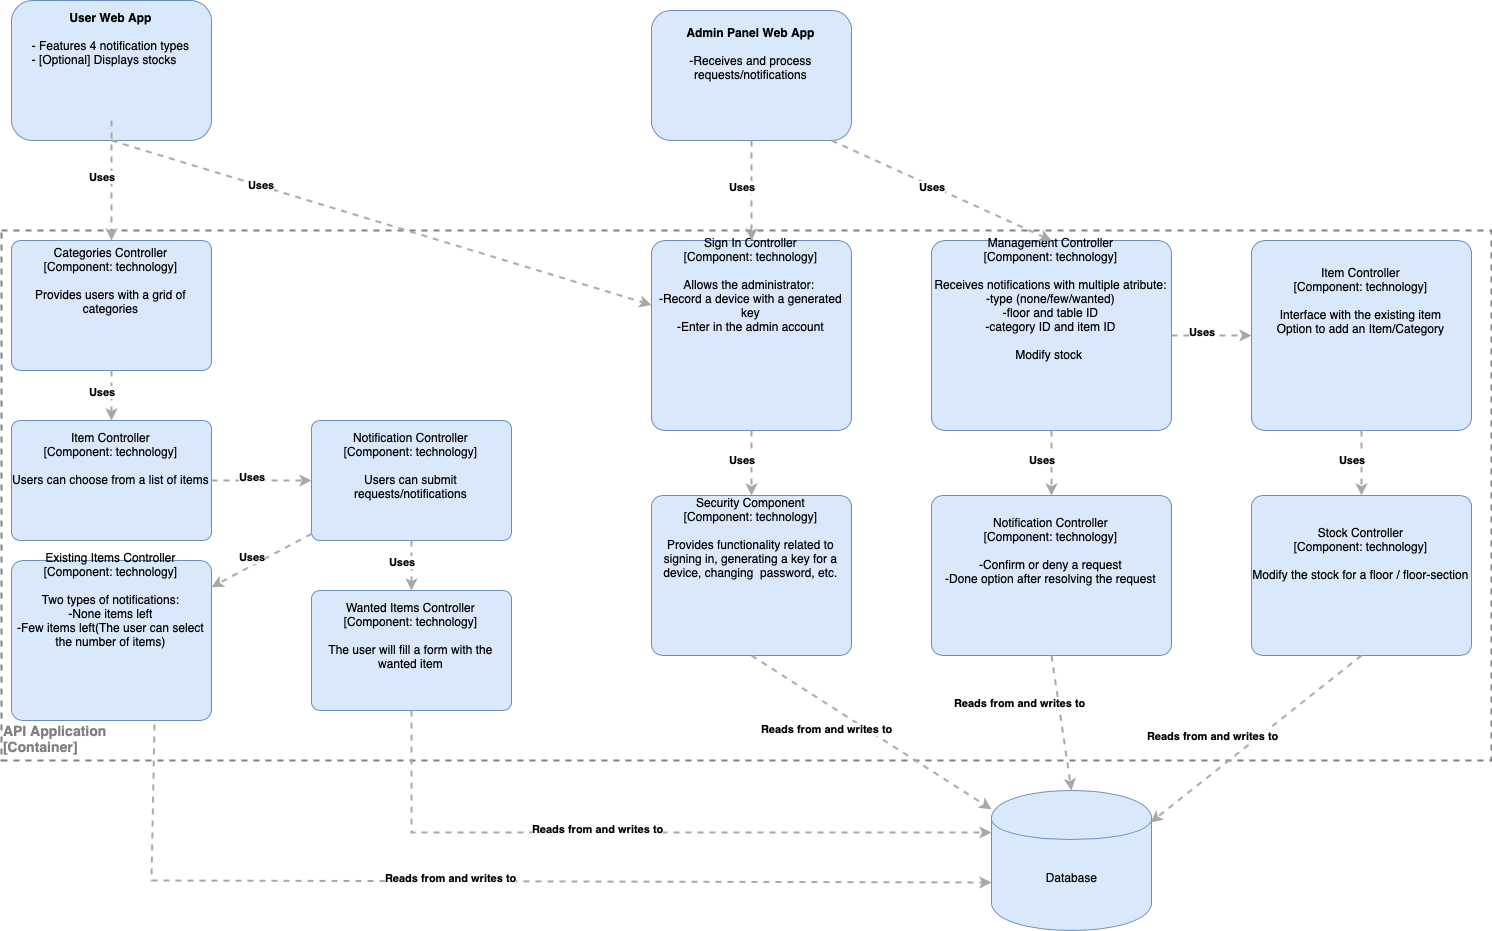

The diagram above was exported from draw.io. Its source (the exported page's mxGraphModel, read from the mxfile embedded in the PNG):
<mxGraphModel dx="2278" dy="1252" grid="1" gridSize="10" guides="1" tooltips="1" connect="1" arrows="1" fold="1" page="1" pageScale="1" pageWidth="1654" pageHeight="2336" math="0" shadow="0">
  <root>
    <mxCell id="0" />
    <mxCell id="1" parent="0" />
    <mxCell id="GkOhMB_fpWnHt_Qbr0HB-3" value="" style="rounded=0;whiteSpace=wrap;html=1;dashed=1;fillColor=none;strokeWidth=2;strokeColor=#808080;" parent="1" vertex="1">
      <mxGeometry x="40" y="290" width="1490" height="530" as="geometry" />
    </mxCell>
    <mxCell id="GkOhMB_fpWnHt_Qbr0HB-4" value="&lt;b&gt;User Web App&lt;/b&gt;&lt;br&gt;&lt;br&gt;&lt;div style=&quot;text-align: left&quot;&gt;- Features 4 notification types&lt;/div&gt;&lt;div style=&quot;text-align: left&quot;&gt;- [Optional] Displays stocks&lt;/div&gt;" style="rounded=1;whiteSpace=wrap;html=1;fillColor=#dae8fc;strokeColor=#6c8ebf;" parent="1" vertex="1">
      <mxGeometry x="50" y="60" width="200" height="140" as="geometry" />
    </mxCell>
    <mxCell id="GkOhMB_fpWnHt_Qbr0HB-11" value="&lt;b&gt;&lt;font color=&quot;#808080&quot; style=&quot;font-size: 14px&quot;&gt;API Application&lt;br&gt;[Container]&lt;br&gt;&lt;/font&gt;&lt;/b&gt;" style="text;html=1;resizable=0;points=[];autosize=1;align=left;verticalAlign=top;spacingTop=-4;" parent="1" vertex="1">
      <mxGeometry x="40" y="780" width="150" height="30" as="geometry" />
    </mxCell>
    <object label="Sign In Controller&lt;div&gt;[Component: technology]&lt;/div&gt;&lt;div&gt;&lt;br&gt;&lt;/div&gt;&lt;div&gt;Allows the administrator:&amp;nbsp;&lt;/div&gt;&lt;div&gt;&lt;span style=&quot;font-size: 12px&quot;&gt;-Record a device with a generated key&lt;/span&gt;&lt;br&gt;&lt;/div&gt;&lt;div&gt;-Enter in the admin account&lt;/div&gt;" placeholders="1" c4Name="name" c4Type="SoftwareSystem" c4Description="Beschreibung" id="LFctE7jD5BHf-XHaBWPb-5">
      <mxCell style="rounded=1;whiteSpace=wrap;html=1;labelBackgroundColor=none;fillColor=#dae8fc;fontColor=#000000;align=center;arcSize=7;strokeColor=#6c8ebf;" vertex="1" parent="1">
        <mxGeometry x="690" y="300" width="200" height="190" as="geometry" />
        <C4SoftwareSystem as="c4" />
      </mxCell>
    </object>
    <object label="&lt;div style=&quot;text-align: left&quot;&gt;&lt;div style=&quot;text-align: center&quot;&gt;&lt;b&gt;Uses&lt;/b&gt;&lt;/div&gt;&lt;/div&gt;" c4Type="Relationship" c4Description="Beschreibung" c4Technology="technology" id="LFctE7jD5BHf-XHaBWPb-6">
      <mxCell style="edgeStyle=none;rounded=0;html=1;jettySize=auto;orthogonalLoop=1;strokeColor=#A8A8A8;strokeWidth=2;fontColor=#000000;jumpStyle=none;dashed=1;exitX=0.5;exitY=1;exitDx=0;exitDy=0;" edge="1" parent="1" source="GkOhMB_fpWnHt_Qbr0HB-4" target="LFctE7jD5BHf-XHaBWPb-5">
        <mxGeometry x="-0.4118" width="160" relative="1" as="geometry">
          <mxPoint x="-180" y="460" as="sourcePoint" />
          <mxPoint x="-20" y="460" as="targetPoint" />
          <mxPoint as="offset" />
        </mxGeometry>
        <C4Relationship as="c4" />
      </mxCell>
    </object>
    <object label="Security Component&lt;br&gt;&lt;div&gt;[Component:&amp;nbsp;&lt;span&gt;technology&lt;/span&gt;&lt;span&gt;]&lt;/span&gt;&lt;/div&gt;&lt;div&gt;&lt;br&gt;&lt;/div&gt;&lt;div&gt;Provides functionality related to signing in, generating a key for a device, changing &amp;nbsp;password, etc.&lt;/div&gt;" placeholders="1" c4Name="name" c4Type="Component" c4Technology="technology" c4Description="Beschreibung" id="LFctE7jD5BHf-XHaBWPb-7">
      <mxCell style="rounded=1;whiteSpace=wrap;html=1;labelBackgroundColor=none;fillColor=#dae8fc;fontColor=#000000;align=center;arcSize=7;strokeColor=#6c8ebf;" vertex="1" parent="1">
        <mxGeometry x="690" y="555" width="200" height="160" as="geometry" />
        <C4Component as="c4" />
      </mxCell>
    </object>
    <object label="&lt;div style=&quot;text-align: left&quot;&gt;&lt;div style=&quot;text-align: center&quot;&gt;&lt;b&gt;Uses&lt;/b&gt;&lt;/div&gt;&lt;/div&gt;" c4Type="Relationship" c4Description="Beschreibung" c4Technology="technology" id="LFctE7jD5BHf-XHaBWPb-8">
      <mxCell style="edgeStyle=none;rounded=0;html=1;jettySize=auto;orthogonalLoop=1;strokeColor=#A8A8A8;strokeWidth=2;fontColor=#000000;jumpStyle=none;dashed=1;exitX=0.5;exitY=1;exitDx=0;exitDy=0;" edge="1" parent="1" source="LFctE7jD5BHf-XHaBWPb-5" target="LFctE7jD5BHf-XHaBWPb-7">
        <mxGeometry width="160" relative="1" as="geometry">
          <mxPoint x="430" y="550" as="sourcePoint" />
          <mxPoint x="590" y="550" as="targetPoint" />
        </mxGeometry>
        <C4Relationship as="c4" />
      </mxCell>
    </object>
    <object label="&lt;span&gt;Database&lt;br&gt;&lt;/span&gt;" placeholders="1" c4Type="Database" c4Technology="technology" c4Description="Beschreibung" id="LFctE7jD5BHf-XHaBWPb-9">
      <mxCell style="shape=cylinder;whiteSpace=wrap;html=1;boundedLbl=1;rounded=0;labelBackgroundColor=none;fillColor=#dae8fc;fontSize=12;fontColor=#000000;align=center;strokeColor=#6c8ebf;" vertex="1" parent="1">
        <mxGeometry x="1030" y="850" width="160" height="140" as="geometry" />
        <C4Database as="c4" />
      </mxCell>
    </object>
    <object label="&lt;div style=&quot;text-align: left&quot;&gt;&lt;div style=&quot;text-align: center&quot;&gt;&lt;b&gt;Reads from and writes to&amp;nbsp;&lt;/b&gt;&lt;/div&gt;&lt;/div&gt;" c4Type="Relationship" c4Description="Beschreibung" c4Technology="technology" id="LFctE7jD5BHf-XHaBWPb-10">
      <mxCell style="edgeStyle=none;rounded=0;html=1;jettySize=auto;orthogonalLoop=1;strokeColor=#A8A8A8;strokeWidth=2;fontColor=#000000;jumpStyle=none;dashed=1;exitX=0.5;exitY=1;exitDx=0;exitDy=0;" edge="1" parent="1" source="LFctE7jD5BHf-XHaBWPb-7" target="LFctE7jD5BHf-XHaBWPb-9">
        <mxGeometry width="160" relative="1" as="geometry">
          <mxPoint x="600" y="900" as="sourcePoint" />
          <mxPoint x="760" y="900" as="targetPoint" />
          <mxPoint as="offset" />
        </mxGeometry>
        <C4Relationship as="c4" />
      </mxCell>
    </object>
    <object label="Categories Controller&lt;br&gt;[Component: technology]&lt;br&gt;&lt;br&gt;Provides users with a grid of categories&lt;br&gt;" placeholders="1" c4Name="name" c4Type="SoftwareSystem" c4Description="Beschreibung" id="LFctE7jD5BHf-XHaBWPb-11">
      <mxCell style="rounded=1;whiteSpace=wrap;html=1;labelBackgroundColor=none;fillColor=#dae8fc;fontColor=#000000;align=center;arcSize=7;strokeColor=#6c8ebf;" vertex="1" parent="1">
        <mxGeometry x="50" y="300" width="200" height="130" as="geometry" />
        <C4SoftwareSystem as="c4" />
      </mxCell>
    </object>
    <object label="&lt;div style=&quot;text-align: left&quot;&gt;&lt;div style=&quot;text-align: center&quot;&gt;&lt;b&gt;Uses&lt;/b&gt;&lt;/div&gt;&lt;/div&gt;" c4Type="Relationship" c4Description="Beschreibung" c4Technology="technology" id="LFctE7jD5BHf-XHaBWPb-12">
      <mxCell style="edgeStyle=none;rounded=0;html=1;jettySize=auto;orthogonalLoop=1;strokeColor=#A8A8A8;strokeWidth=2;fontColor=#000000;jumpStyle=none;dashed=1;" edge="1" parent="1" target="LFctE7jD5BHf-XHaBWPb-11">
        <mxGeometry width="160" relative="1" as="geometry">
          <mxPoint x="150" y="180" as="sourcePoint" />
          <mxPoint x="90" y="280" as="targetPoint" />
        </mxGeometry>
        <C4Relationship as="c4" />
      </mxCell>
    </object>
    <object label="&lt;span&gt;Item Controller&lt;/span&gt;&lt;div&gt;[Component:&amp;nbsp;&lt;span&gt;technology&lt;/span&gt;&lt;span&gt;]&lt;/span&gt;&lt;/div&gt;&lt;div&gt;&lt;br&gt;&lt;/div&gt;&lt;div&gt;Users can choose from a list of items&lt;/div&gt;" placeholders="1" c4Name="name" c4Type="Component" c4Technology="technology" c4Description="Beschreibung" id="LFctE7jD5BHf-XHaBWPb-13">
      <mxCell style="rounded=1;whiteSpace=wrap;html=1;labelBackgroundColor=none;fillColor=#dae8fc;fontColor=#000000;align=center;arcSize=7;strokeColor=#6c8ebf;" vertex="1" parent="1">
        <mxGeometry x="50" y="480" width="200" height="120" as="geometry" />
        <C4Component as="c4" />
      </mxCell>
    </object>
    <object label="&lt;div style=&quot;text-align: left&quot;&gt;&lt;div style=&quot;text-align: center&quot;&gt;&lt;b&gt;Uses&lt;/b&gt;&lt;/div&gt;&lt;/div&gt;" c4Type="Relationship" c4Description="Beschreibung" c4Technology="technology" id="LFctE7jD5BHf-XHaBWPb-14">
      <mxCell style="edgeStyle=none;rounded=0;html=1;jettySize=auto;orthogonalLoop=1;strokeColor=#A8A8A8;strokeWidth=2;fontColor=#000000;jumpStyle=none;dashed=1;exitX=0.5;exitY=1;exitDx=0;exitDy=0;entryX=0.5;entryY=0;entryDx=0;entryDy=0;" edge="1" parent="1" source="LFctE7jD5BHf-XHaBWPb-11" target="LFctE7jD5BHf-XHaBWPb-13">
        <mxGeometry width="160" relative="1" as="geometry">
          <mxPoint x="350" y="460" as="sourcePoint" />
          <mxPoint x="350" y="580" as="targetPoint" />
        </mxGeometry>
        <C4Relationship as="c4" />
      </mxCell>
    </object>
    <object label="&lt;span&gt;Notification Controller&lt;/span&gt;&lt;div&gt;[Component:&amp;nbsp;&lt;span&gt;technology&lt;/span&gt;&lt;span&gt;]&lt;/span&gt;&lt;/div&gt;&lt;div&gt;&lt;br&gt;&lt;/div&gt;&lt;div&gt;Users can submit requests/notifications&lt;/div&gt;" placeholders="1" c4Name="name" c4Type="Component" c4Technology="technology" c4Description="Beschreibung" id="LFctE7jD5BHf-XHaBWPb-17">
      <mxCell style="rounded=1;whiteSpace=wrap;html=1;labelBackgroundColor=none;fillColor=#dae8fc;fontColor=#000000;align=center;arcSize=7;strokeColor=#6c8ebf;" vertex="1" parent="1">
        <mxGeometry x="350" y="480" width="200" height="120" as="geometry" />
        <C4Component as="c4" />
      </mxCell>
    </object>
    <object label="&lt;div style=&quot;text-align: left&quot;&gt;&lt;div style=&quot;text-align: center&quot;&gt;&lt;b&gt;Uses&lt;/b&gt;&lt;/div&gt;&lt;/div&gt;" c4Type="Relationship" c4Description="Beschreibung" c4Technology="technology" id="LFctE7jD5BHf-XHaBWPb-18">
      <mxCell style="edgeStyle=none;rounded=0;html=1;jettySize=auto;orthogonalLoop=1;strokeColor=#A8A8A8;strokeWidth=2;fontColor=#000000;jumpStyle=none;dashed=1;exitX=1;exitY=0.5;exitDx=0;exitDy=0;" edge="1" parent="1" source="LFctE7jD5BHf-XHaBWPb-13" target="LFctE7jD5BHf-XHaBWPb-17">
        <mxGeometry width="160" relative="1" as="geometry">
          <mxPoint x="230" y="650" as="sourcePoint" />
          <mxPoint x="390" y="650" as="targetPoint" />
        </mxGeometry>
        <C4Relationship as="c4" />
      </mxCell>
    </object>
    <object label="&lt;span&gt;Existing Items Controller&lt;/span&gt;&lt;div&gt;[Component:&amp;nbsp;&lt;span&gt;technology&lt;/span&gt;&lt;span&gt;]&lt;/span&gt;&lt;/div&gt;&lt;div&gt;&lt;br&gt;&lt;/div&gt;&lt;div&gt;Two types of notifications:&lt;/div&gt;&lt;div&gt;-None items left&lt;/div&gt;&lt;div&gt;-Few items left(The user can select the number of items)&lt;/div&gt;" placeholders="1" c4Name="name" c4Type="Component" c4Technology="technology" c4Description="Beschreibung" id="LFctE7jD5BHf-XHaBWPb-19">
      <mxCell style="rounded=1;whiteSpace=wrap;html=1;labelBackgroundColor=none;fillColor=#dae8fc;fontColor=#000000;align=center;arcSize=7;strokeColor=#6c8ebf;" vertex="1" parent="1">
        <mxGeometry x="50" y="620" width="200" height="160" as="geometry" />
        <C4Component as="c4" />
      </mxCell>
    </object>
    <object label="&lt;div style=&quot;text-align: left&quot;&gt;&lt;div style=&quot;text-align: center&quot;&gt;&lt;b&gt;Uses&lt;/b&gt;&lt;/div&gt;&lt;/div&gt;" c4Type="Relationship" c4Description="Beschreibung" c4Technology="technology" id="LFctE7jD5BHf-XHaBWPb-20">
      <mxCell style="edgeStyle=none;rounded=0;html=1;jettySize=auto;orthogonalLoop=1;strokeColor=#A8A8A8;strokeWidth=2;fontColor=#000000;jumpStyle=none;dashed=1;" edge="1" parent="1" source="LFctE7jD5BHf-XHaBWPb-17" target="LFctE7jD5BHf-XHaBWPb-19">
        <mxGeometry width="160" relative="1" as="geometry">
          <mxPoint x="330" y="700" as="sourcePoint" />
          <mxPoint x="490" y="700" as="targetPoint" />
        </mxGeometry>
        <C4Relationship as="c4" />
      </mxCell>
    </object>
    <object label="&lt;span&gt;Wanted Items Controller&lt;/span&gt;&lt;div&gt;[Component:&amp;nbsp;&lt;span&gt;technology&lt;/span&gt;&lt;span&gt;]&lt;/span&gt;&lt;/div&gt;&lt;div&gt;&lt;br&gt;&lt;/div&gt;&lt;div&gt;The user will fill a form with the wanted item&lt;/div&gt;" placeholders="1" c4Name="name" c4Type="Component" c4Technology="technology" c4Description="Beschreibung" id="LFctE7jD5BHf-XHaBWPb-21">
      <mxCell style="rounded=1;whiteSpace=wrap;html=1;labelBackgroundColor=none;fillColor=#dae8fc;fontColor=#000000;align=center;arcSize=7;strokeColor=#6c8ebf;" vertex="1" parent="1">
        <mxGeometry x="350" y="650" width="200" height="120" as="geometry" />
        <C4Component as="c4" />
      </mxCell>
    </object>
    <object label="&lt;div style=&quot;text-align: left&quot;&gt;&lt;div style=&quot;text-align: center&quot;&gt;&lt;b&gt;Uses&lt;/b&gt;&lt;/div&gt;&lt;/div&gt;" c4Type="Relationship" c4Description="Beschreibung" c4Technology="technology" id="LFctE7jD5BHf-XHaBWPb-22">
      <mxCell style="edgeStyle=none;rounded=0;html=1;entryX=0.5;entryY=0;jettySize=auto;orthogonalLoop=1;strokeColor=#A8A8A8;strokeWidth=2;fontColor=#000000;jumpStyle=none;dashed=1;exitX=0.5;exitY=1;exitDx=0;exitDy=0;entryDx=0;entryDy=0;" edge="1" parent="1" source="LFctE7jD5BHf-XHaBWPb-17" target="LFctE7jD5BHf-XHaBWPb-21">
        <mxGeometry width="160" relative="1" as="geometry">
          <mxPoint x="300" y="710" as="sourcePoint" />
          <mxPoint x="460" y="710" as="targetPoint" />
        </mxGeometry>
        <C4Relationship as="c4" />
      </mxCell>
    </object>
    <mxCell id="LFctE7jD5BHf-XHaBWPb-25" value="&lt;b&gt;Admin Panel Web App&lt;br&gt;&lt;/b&gt;&lt;br&gt;-Receives and process requests/notifications&lt;br&gt;&lt;br&gt;" style="rounded=1;whiteSpace=wrap;html=1;fillColor=#dae8fc;strokeColor=#6c8ebf;" vertex="1" parent="1">
      <mxGeometry x="690" y="70" width="200" height="130" as="geometry" />
    </mxCell>
    <object label="&lt;div style=&quot;text-align: left&quot;&gt;&lt;div style=&quot;text-align: center&quot;&gt;&lt;b&gt;Uses&lt;/b&gt;&lt;/div&gt;&lt;/div&gt;" c4Type="Relationship" c4Description="Beschreibung" c4Technology="technology" id="LFctE7jD5BHf-XHaBWPb-26">
      <mxCell style="edgeStyle=none;rounded=0;html=1;jettySize=auto;orthogonalLoop=1;strokeColor=#A8A8A8;strokeWidth=2;fontColor=#000000;jumpStyle=none;dashed=1;exitX=0.5;exitY=1;exitDx=0;exitDy=0;" edge="1" parent="1" source="LFctE7jD5BHf-XHaBWPb-25" target="LFctE7jD5BHf-XHaBWPb-5">
        <mxGeometry width="160" relative="1" as="geometry">
          <mxPoint x="960" y="450" as="sourcePoint" />
          <mxPoint x="1120" y="450" as="targetPoint" />
        </mxGeometry>
        <C4Relationship as="c4" />
      </mxCell>
    </object>
    <object label="Management Controller&lt;div&gt;[Component: technology]&lt;/div&gt;&lt;div&gt;&lt;br&gt;&lt;/div&gt;&lt;div&gt;Receives notifications with multiple atribute:&lt;/div&gt;&lt;div&gt;-type (none/few/wanted)&lt;/div&gt;&lt;div&gt;-floor and table ID&lt;/div&gt;&lt;div&gt;-category ID and item ID&lt;/div&gt;&lt;div&gt;&lt;br&gt;&lt;/div&gt;&lt;div&gt;Modify stock&amp;nbsp;&lt;/div&gt;" placeholders="1" c4Name="name" c4Type="SoftwareSystem" c4Description="Beschreibung" id="LFctE7jD5BHf-XHaBWPb-28">
      <mxCell style="rounded=1;whiteSpace=wrap;html=1;labelBackgroundColor=none;fillColor=#dae8fc;fontColor=#000000;align=center;arcSize=7;strokeColor=#6c8ebf;" vertex="1" parent="1">
        <mxGeometry x="970" y="300" width="240" height="190" as="geometry" />
        <C4SoftwareSystem as="c4" />
      </mxCell>
    </object>
    <object label="Notification Controller&lt;div&gt;[Component: technology]&lt;/div&gt;&lt;div&gt;&lt;br&gt;&lt;/div&gt;&lt;div&gt;-Confirm or deny a request&lt;/div&gt;&lt;div&gt;-Done option after resolving the request&lt;/div&gt;" placeholders="1" c4Name="name" c4Type="SoftwareSystem" c4Description="Beschreibung" id="LFctE7jD5BHf-XHaBWPb-29">
      <mxCell style="rounded=1;whiteSpace=wrap;html=1;labelBackgroundColor=none;fillColor=#dae8fc;fontColor=#000000;align=center;arcSize=7;strokeColor=#6c8ebf;" vertex="1" parent="1">
        <mxGeometry x="970" y="555" width="240" height="160" as="geometry" />
        <C4SoftwareSystem as="c4" />
      </mxCell>
    </object>
    <object label="&lt;div style=&quot;text-align: left&quot;&gt;&lt;div style=&quot;text-align: center&quot;&gt;&lt;b&gt;Uses&lt;/b&gt;&lt;/div&gt;&lt;/div&gt;" c4Type="Relationship" c4Description="Beschreibung" c4Technology="technology" id="LFctE7jD5BHf-XHaBWPb-30">
      <mxCell style="edgeStyle=none;rounded=0;html=1;jettySize=auto;orthogonalLoop=1;strokeColor=#A8A8A8;strokeWidth=2;fontColor=#000000;jumpStyle=none;dashed=1;" edge="1" parent="1" source="LFctE7jD5BHf-XHaBWPb-28" target="LFctE7jD5BHf-XHaBWPb-29">
        <mxGeometry width="160" relative="1" as="geometry">
          <mxPoint x="1030" y="500" as="sourcePoint" />
          <mxPoint x="1190" y="500" as="targetPoint" />
        </mxGeometry>
        <C4Relationship as="c4" />
      </mxCell>
    </object>
    <object label="&lt;div style=&quot;text-align: left&quot;&gt;&lt;div style=&quot;text-align: center&quot;&gt;&lt;b&gt;Uses&lt;/b&gt;&lt;/div&gt;&lt;/div&gt;" c4Type="Relationship" c4Description="Beschreibung" c4Technology="technology" id="LFctE7jD5BHf-XHaBWPb-31">
      <mxCell style="edgeStyle=none;rounded=0;html=1;entryX=0.5;entryY=0;jettySize=auto;orthogonalLoop=1;strokeColor=#A8A8A8;strokeWidth=2;fontColor=#000000;jumpStyle=none;dashed=1;exitX=0.9;exitY=1;exitDx=0;exitDy=0;exitPerimeter=0;entryDx=0;entryDy=0;" edge="1" parent="1" source="LFctE7jD5BHf-XHaBWPb-25" target="LFctE7jD5BHf-XHaBWPb-28">
        <mxGeometry width="160" relative="1" as="geometry">
          <mxPoint x="990" y="230" as="sourcePoint" />
          <mxPoint x="1150" y="230" as="targetPoint" />
        </mxGeometry>
        <C4Relationship as="c4" />
      </mxCell>
    </object>
    <object label="&lt;div style=&quot;text-align: left&quot;&gt;&lt;div style=&quot;text-align: center&quot;&gt;&lt;b&gt;Reads from and writes to&lt;/b&gt;&lt;/div&gt;&lt;/div&gt;" c4Type="Relationship" c4Description="Beschreibung" c4Technology="technology" id="LFctE7jD5BHf-XHaBWPb-32">
      <mxCell style="edgeStyle=none;rounded=0;html=1;entryX=0.5;entryY=0;jettySize=auto;orthogonalLoop=1;strokeColor=#A8A8A8;strokeWidth=2;fontColor=#000000;jumpStyle=none;dashed=1;exitX=0.5;exitY=1;exitDx=0;exitDy=0;entryDx=0;entryDy=0;" edge="1" parent="1" source="LFctE7jD5BHf-XHaBWPb-29" target="LFctE7jD5BHf-XHaBWPb-9">
        <mxGeometry x="-0.2326" y="3" width="160" relative="1" as="geometry">
          <mxPoint x="960" y="890" as="sourcePoint" />
          <mxPoint x="1120" y="890" as="targetPoint" />
          <mxPoint as="offset" />
        </mxGeometry>
        <C4Relationship as="c4" />
      </mxCell>
    </object>
    <object label="Item Controller&lt;div&gt;[Component: technology]&lt;/div&gt;&lt;div&gt;&lt;br&gt;&lt;/div&gt;&lt;div&gt;Interface with the existing item&lt;/div&gt;&lt;div&gt;Option to add an Item/Category&lt;/div&gt;" placeholders="1" c4Name="name" c4Type="SoftwareSystem" c4Description="Beschreibung" id="LFctE7jD5BHf-XHaBWPb-33">
      <mxCell style="rounded=1;whiteSpace=wrap;html=1;labelBackgroundColor=none;fillColor=#dae8fc;fontColor=#000000;align=center;arcSize=7;strokeColor=#6c8ebf;" vertex="1" parent="1">
        <mxGeometry x="1290" y="300" width="220" height="190" as="geometry" />
        <C4SoftwareSystem as="c4" />
      </mxCell>
    </object>
    <object label="&lt;div style=&quot;text-align: left&quot;&gt;&lt;div style=&quot;text-align: center&quot;&gt;&lt;b&gt;Uses&lt;/b&gt;&lt;/div&gt;&lt;/div&gt;" c4Type="Relationship" c4Description="Beschreibung" c4Technology="technology" id="LFctE7jD5BHf-XHaBWPb-34">
      <mxCell style="edgeStyle=none;rounded=0;html=1;jettySize=auto;orthogonalLoop=1;strokeColor=#A8A8A8;strokeWidth=2;fontColor=#000000;jumpStyle=none;dashed=1;" edge="1" parent="1" source="LFctE7jD5BHf-XHaBWPb-28" target="LFctE7jD5BHf-XHaBWPb-33">
        <mxGeometry width="160" relative="1" as="geometry">
          <mxPoint x="1230" y="480" as="sourcePoint" />
          <mxPoint x="1390" y="480" as="targetPoint" />
        </mxGeometry>
        <C4Relationship as="c4" />
      </mxCell>
    </object>
    <object label="Stock Controller&lt;div&gt;[Component: technology]&lt;/div&gt;&lt;div&gt;&lt;br&gt;&lt;/div&gt;&lt;div&gt;Modify the stock for a floor / floor-section&lt;/div&gt;" placeholders="1" c4Name="name" c4Type="SoftwareSystem" c4Description="Beschreibung" id="LFctE7jD5BHf-XHaBWPb-35">
      <mxCell style="rounded=1;whiteSpace=wrap;html=1;labelBackgroundColor=none;fillColor=#dae8fc;fontColor=#000000;align=center;arcSize=7;strokeColor=#6c8ebf;" vertex="1" parent="1">
        <mxGeometry x="1290" y="555" width="220" height="160" as="geometry" />
        <C4SoftwareSystem as="c4" />
      </mxCell>
    </object>
    <object label="&lt;div style=&quot;text-align: left&quot;&gt;&lt;div style=&quot;text-align: center&quot;&gt;&lt;b&gt;Uses&lt;/b&gt;&lt;/div&gt;&lt;/div&gt;" c4Type="Relationship" c4Description="Beschreibung" c4Technology="technology" id="LFctE7jD5BHf-XHaBWPb-36">
      <mxCell style="edgeStyle=none;rounded=0;html=1;entryX=0.5;entryY=0;jettySize=auto;orthogonalLoop=1;strokeColor=#A8A8A8;strokeWidth=2;fontColor=#000000;jumpStyle=none;dashed=1;exitX=0.5;exitY=1;exitDx=0;exitDy=0;entryDx=0;entryDy=0;" edge="1" parent="1" source="LFctE7jD5BHf-XHaBWPb-33" target="LFctE7jD5BHf-XHaBWPb-35">
        <mxGeometry width="160" relative="1" as="geometry">
          <mxPoint x="1340" y="470" as="sourcePoint" />
          <mxPoint x="1500" y="470" as="targetPoint" />
        </mxGeometry>
        <C4Relationship as="c4" />
      </mxCell>
    </object>
    <object label="&lt;div style=&quot;text-align: left&quot;&gt;&lt;div style=&quot;text-align: center&quot;&gt;&lt;b&gt;Reads from and writes to&lt;/b&gt;&lt;/div&gt;&lt;/div&gt;" c4Type="Relationship" c4Description="Beschreibung" c4Technology="technology" id="LFctE7jD5BHf-XHaBWPb-37">
      <mxCell style="edgeStyle=none;rounded=0;html=1;entryX=0.994;entryY=0.227;jettySize=auto;orthogonalLoop=1;strokeColor=#A8A8A8;strokeWidth=2;fontColor=#000000;jumpStyle=none;dashed=1;exitX=0.5;exitY=1;exitDx=0;exitDy=0;entryDx=0;entryDy=0;entryPerimeter=0;" edge="1" parent="1" source="LFctE7jD5BHf-XHaBWPb-35" target="LFctE7jD5BHf-XHaBWPb-9">
        <mxGeometry width="160" relative="1" as="geometry">
          <mxPoint x="1120" y="850" as="sourcePoint" />
          <mxPoint x="1280" y="850" as="targetPoint" />
        </mxGeometry>
        <C4Relationship as="c4" />
      </mxCell>
    </object>
    <object label="&lt;div style=&quot;text-align: left&quot;&gt;&lt;div style=&quot;text-align: center&quot;&gt;&lt;b&gt;Reads from and writes to&lt;/b&gt;&lt;/div&gt;&lt;/div&gt;" c4Type="Relationship" c4Description="Beschreibung" c4Technology="technology" id="LFctE7jD5BHf-XHaBWPb-38">
      <mxCell style="edgeStyle=none;rounded=0;html=1;jettySize=auto;orthogonalLoop=1;strokeColor=#A8A8A8;strokeWidth=2;fontColor=#000000;jumpStyle=none;dashed=1;exitX=0.5;exitY=1;exitDx=0;exitDy=0;entryX=0;entryY=0.3;entryDx=0;entryDy=0;" edge="1" parent="1" source="LFctE7jD5BHf-XHaBWPb-21" target="LFctE7jD5BHf-XHaBWPb-9">
        <mxGeometry width="160" relative="1" as="geometry">
          <mxPoint x="360" y="960" as="sourcePoint" />
          <mxPoint x="520" y="960" as="targetPoint" />
          <Array as="points">
            <mxPoint x="450" y="892" />
          </Array>
        </mxGeometry>
        <C4Relationship as="c4" />
      </mxCell>
    </object>
    <object label="&lt;div style=&quot;text-align: left&quot;&gt;&lt;div style=&quot;text-align: center&quot;&gt;&lt;b&gt;Reads from and writes to&lt;/b&gt;&lt;/div&gt;&lt;/div&gt;" c4Type="Relationship" c4Description="Beschreibung" c4Technology="technology" id="LFctE7jD5BHf-XHaBWPb-40">
      <mxCell style="edgeStyle=none;rounded=0;html=1;jettySize=auto;orthogonalLoop=1;strokeColor=#A8A8A8;strokeWidth=2;fontColor=#000000;jumpStyle=none;dashed=1;exitX=0.717;exitY=1.025;exitDx=0;exitDy=0;entryX=-0.003;entryY=0.657;entryDx=0;entryDy=0;exitPerimeter=0;entryPerimeter=0;" edge="1" parent="1" source="LFctE7jD5BHf-XHaBWPb-19" target="LFctE7jD5BHf-XHaBWPb-9">
        <mxGeometry width="160" relative="1" as="geometry">
          <mxPoint x="430" y="830" as="sourcePoint" />
          <mxPoint x="1010" y="952" as="targetPoint" />
          <Array as="points">
            <mxPoint x="190" y="940" />
          </Array>
        </mxGeometry>
        <C4Relationship as="c4" />
      </mxCell>
    </object>
  </root>
</mxGraphModel>